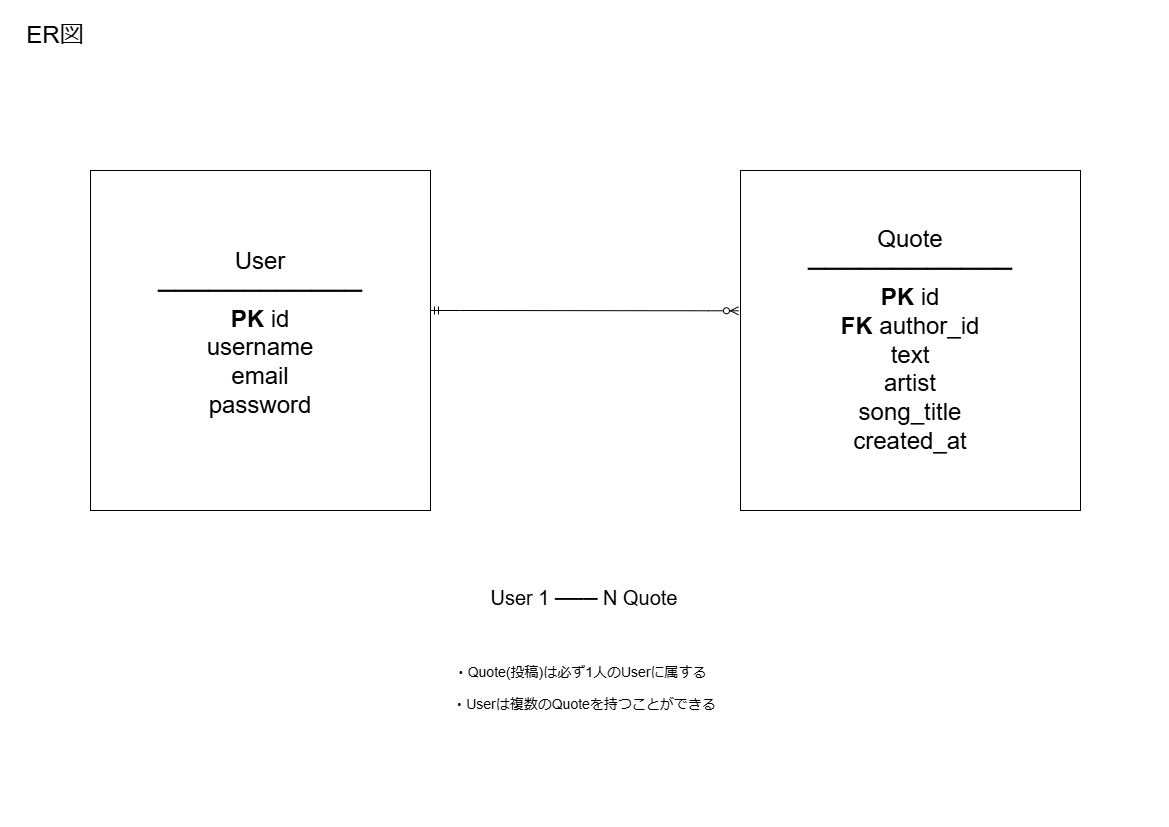

The diagram above was exported from draw.io. Its source (the exported page's mxGraphModel, read from the mxfile embedded in the PNG):
<mxGraphModel dx="1034" dy="564" grid="1" gridSize="10" guides="1" tooltips="1" connect="1" arrows="1" fold="1" page="1" pageScale="1" pageWidth="1169" pageHeight="827" background="#FFFFFF" math="0" shadow="0">
  <root>
    <mxCell id="0" />
    <mxCell id="1" parent="0" />
    <mxCell id="1Vro-TpHvDn6t8Rndty6-3" parent="1" style="text;html=1;whiteSpace=wrap;strokeColor=none;fillColor=none;align=center;verticalAlign=middle;rounded=0;" value="&lt;div&gt;&lt;div&gt;&lt;font style=&quot;font-size: 14px;&quot;&gt;・Quote(投稿)は必ず1人のUserに属する&amp;nbsp;&amp;nbsp;&lt;/font&gt;&lt;/div&gt;&lt;div&gt;&lt;font style=&quot;font-size: 6px;&quot;&gt;&lt;br&gt;&lt;/font&gt;&lt;/div&gt;&lt;div&gt;&lt;font style=&quot;font-size: 14px;&quot;&gt;・Userは複数のQuoteを持つことができる&lt;/font&gt;&lt;/div&gt;&lt;/div&gt;&lt;div&gt;&lt;br&gt;&lt;/div&gt;" vertex="1">
      <mxGeometry height="90" width="410" x="379" y="650" as="geometry" />
    </mxCell>
    <mxCell id="1Vro-TpHvDn6t8Rndty6-4" parent="1" style="text;html=1;whiteSpace=wrap;strokeColor=none;fillColor=none;align=center;verticalAlign=middle;rounded=0;" value="&lt;div&gt;&lt;font style=&quot;font-size: 20px;&quot;&gt;User 1 ─── N Quote&lt;/font&gt;&lt;/div&gt;&lt;div&gt;&lt;br&gt;&lt;/div&gt;" vertex="1">
      <mxGeometry height="90" width="270" x="449" y="560" as="geometry" />
    </mxCell>
    <mxCell id="1Vro-TpHvDn6t8Rndty6-6" parent="1" style="text;html=1;whiteSpace=wrap;strokeColor=none;fillColor=none;align=center;verticalAlign=middle;rounded=0;" value="&lt;font style=&quot;font-size: 24px;&quot;&gt;ER図&lt;/font&gt;" vertex="1">
      <mxGeometry height="50" width="90" x="10" y="10" as="geometry" />
    </mxCell>
    <mxCell id="1Vro-TpHvDn6t8Rndty6-14" parent="1" style="whiteSpace=wrap;html=1;aspect=fixed;" value="&lt;div&gt;&lt;div&gt;&lt;font style=&quot;font-size: 24px;&quot;&gt;User&lt;/font&gt;&lt;/div&gt;&lt;div&gt;&lt;font style=&quot;font-size: 24px;&quot;&gt;────────────&lt;/font&gt;&lt;/div&gt;&lt;div&gt;&lt;font style=&quot;font-size: 24px;&quot;&gt;&lt;b&gt;PK&lt;/b&gt;&amp;nbsp;id&lt;/font&gt;&lt;/div&gt;&lt;div&gt;&lt;font style=&quot;font-size: 24px;&quot;&gt;username&lt;/font&gt;&lt;/div&gt;&lt;div&gt;&lt;font style=&quot;font-size: 24px;&quot;&gt;email&lt;/font&gt;&lt;/div&gt;&lt;div&gt;&lt;font style=&quot;font-size: 24px;&quot;&gt;password&lt;/font&gt;&lt;/div&gt;&lt;/div&gt;&lt;div&gt;&lt;br&gt;&lt;/div&gt;" vertex="1">
      <mxGeometry height="340" width="340" x="90" y="170" as="geometry" />
    </mxCell>
    <mxCell id="1Vro-TpHvDn6t8Rndty6-15" parent="1" style="whiteSpace=wrap;html=1;aspect=fixed;" value="&lt;font style=&quot;font-size: 24px;&quot;&gt;Quote&lt;/font&gt;&lt;br&gt;&lt;font style=&quot;font-size: 24px;&quot;&gt;────────────&lt;br&gt;&lt;b&gt;PK&lt;/b&gt;&amp;nbsp;id&lt;br&gt;&lt;/font&gt;&lt;font style=&quot;font-size: 24px;&quot;&gt;&lt;b&gt;FK&lt;/b&gt;&amp;nbsp;author_id&lt;/font&gt;&lt;br&gt;&lt;font style=&quot;font-size: 24px;&quot;&gt;text&lt;br&gt;artist&lt;br&gt;song_title&lt;br&gt;created_at&lt;/font&gt;" vertex="1">
      <mxGeometry height="340" width="340" x="740" y="170" as="geometry" />
    </mxCell>
    <mxCell id="7UdfXhuhsGGFukT2E5s2-5" edge="1" parent="1" style="edgeStyle=entityRelationEdgeStyle;fontSize=12;html=1;endArrow=ERzeroToMany;startArrow=ERmandOne;rounded=0;entryX=-0.006;entryY=0.442;entryDx=0;entryDy=0;entryPerimeter=0;" value="">
      <mxGeometry height="100" relative="1" width="100" as="geometry">
        <mxPoint x="430" y="310" as="sourcePoint" />
        <mxPoint x="737.96" y="310.28" as="targetPoint" />
      </mxGeometry>
    </mxCell>
  </root>
</mxGraphModel>